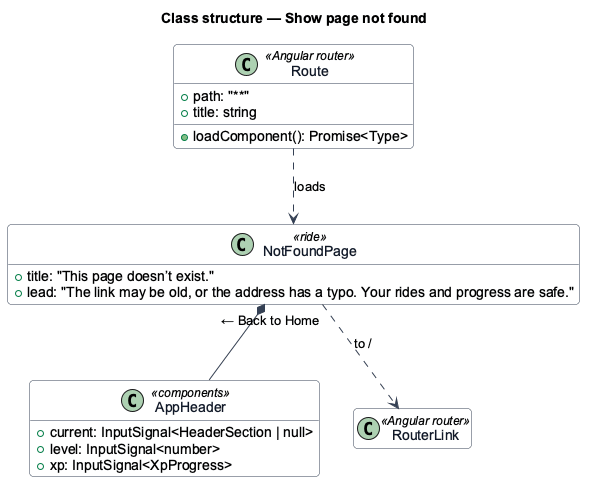

The diagram above was rendered by PlantUML. Its source (embedded in the PNG):
@startuml
' --- shared skin header ---
skinparam backgroundColor #FFFFFF
skinparam shadowing false
skinparam roundcorner 8
skinparam defaultFontName Arial
skinparam ArrowColor #344054
skinparam class {
  BorderColor #344054
  FontColor #101828
  BackgroundColor #F9FAFB
}
' --------------------------
title Class structure — Show page not found
hide empty members

class NotFoundPage <<ride>> {
  +title: "This page doesn’t exist."
  +lead: "The link may be old, or the address has a typo. Your rides and progress are safe."
}
class AppHeader <<components>> {
  +current: InputSignal<HeaderSection | null>
  +level: InputSignal<number>
  +xp: InputSignal<XpProgress>
}
class Route <<Angular router>> {
  +path: "**"
  +title: string
  +loadComponent(): Promise<Type>
}
class RouterLink <<Angular router>>
Route ..> NotFoundPage : loads
NotFoundPage *-- AppHeader
NotFoundPage ..> RouterLink : "← Back to Home" to /
@enduml